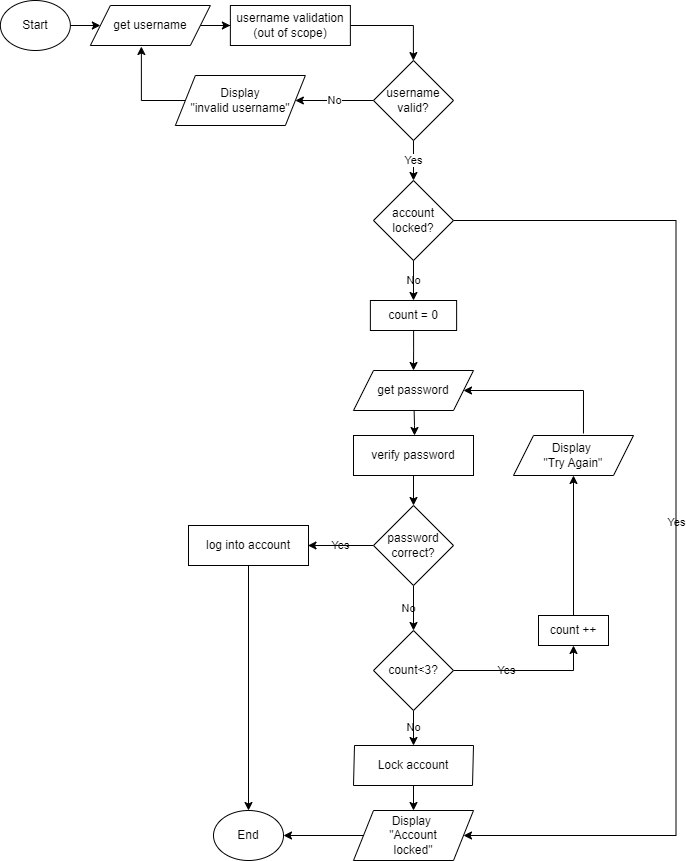

The diagram above was exported from draw.io. Its source (the exported page's mxGraphModel, read from the mxfile embedded in the PNG):
<mxGraphModel dx="880" dy="484" grid="1" gridSize="10" guides="1" tooltips="1" connect="1" arrows="1" fold="1" page="1" pageScale="1" pageWidth="827" pageHeight="1169" background="#ffffff" math="0" shadow="0">
  <root>
    <mxCell id="WIyWlLk6GJQsqaUBKTNV-0" />
    <mxCell id="WIyWlLk6GJQsqaUBKTNV-1" parent="WIyWlLk6GJQsqaUBKTNV-0" />
    <mxCell id="85koPHFyRkPs1qIZY9vi-0" value="" style="edgeStyle=orthogonalEdgeStyle;rounded=0;orthogonalLoop=1;jettySize=auto;html=1;labelBackgroundColor=none;fontColor=default;" edge="1" parent="WIyWlLk6GJQsqaUBKTNV-1" source="85koPHFyRkPs1qIZY9vi-1" target="85koPHFyRkPs1qIZY9vi-4">
      <mxGeometry relative="1" as="geometry" />
    </mxCell>
    <mxCell id="85koPHFyRkPs1qIZY9vi-1" value="verify password" style="shape=parallelogram;perimeter=parallelogramPerimeter;whiteSpace=wrap;html=1;fixedSize=1;size=-20;labelBackgroundColor=none;" vertex="1" parent="WIyWlLk6GJQsqaUBKTNV-1">
      <mxGeometry x="375" y="445" width="120" height="40" as="geometry" />
    </mxCell>
    <mxCell id="85koPHFyRkPs1qIZY9vi-2" value="No" style="edgeStyle=orthogonalEdgeStyle;rounded=0;orthogonalLoop=1;jettySize=auto;html=1;labelBackgroundColor=none;fontColor=default;" edge="1" parent="WIyWlLk6GJQsqaUBKTNV-1" source="85koPHFyRkPs1qIZY9vi-4" target="85koPHFyRkPs1qIZY9vi-19">
      <mxGeometry y="-5" relative="1" as="geometry">
        <mxPoint x="490" y="645" as="targetPoint" />
        <Array as="points" />
        <mxPoint as="offset" />
      </mxGeometry>
    </mxCell>
    <mxCell id="85koPHFyRkPs1qIZY9vi-3" value="Yes" style="edgeStyle=orthogonalEdgeStyle;rounded=0;orthogonalLoop=1;jettySize=auto;html=1;labelBackgroundColor=none;fontColor=default;" edge="1" parent="WIyWlLk6GJQsqaUBKTNV-1" source="85koPHFyRkPs1qIZY9vi-4">
      <mxGeometry relative="1" as="geometry">
        <mxPoint x="329.5" y="555" as="targetPoint" />
      </mxGeometry>
    </mxCell>
    <mxCell id="85koPHFyRkPs1qIZY9vi-4" value="password&lt;br&gt;correct?" style="rhombus;whiteSpace=wrap;html=1;labelBackgroundColor=none;" vertex="1" parent="WIyWlLk6GJQsqaUBKTNV-1">
      <mxGeometry x="395" y="515" width="80" height="80" as="geometry" />
    </mxCell>
    <mxCell id="85koPHFyRkPs1qIZY9vi-5" value="Yes" style="endArrow=classic;html=1;rounded=0;exitX=1;exitY=0.5;exitDx=0;exitDy=0;labelBackgroundColor=none;fontColor=default;" edge="1" parent="WIyWlLk6GJQsqaUBKTNV-1" source="85koPHFyRkPs1qIZY9vi-19" target="85koPHFyRkPs1qIZY9vi-20">
      <mxGeometry x="-0.2632" width="50" height="50" relative="1" as="geometry">
        <mxPoint x="475" y="555" as="sourcePoint" />
        <mxPoint x="595" y="625" as="targetPoint" />
        <Array as="points">
          <mxPoint x="595" y="680" />
        </Array>
        <mxPoint as="offset" />
      </mxGeometry>
    </mxCell>
    <mxCell id="85koPHFyRkPs1qIZY9vi-6" value="" style="edgeStyle=orthogonalEdgeStyle;rounded=0;orthogonalLoop=1;jettySize=auto;html=1;labelBackgroundColor=none;fontColor=default;" edge="1" parent="WIyWlLk6GJQsqaUBKTNV-1" target="85koPHFyRkPs1qIZY9vi-7">
      <mxGeometry relative="1" as="geometry">
        <mxPoint x="270" y="575" as="sourcePoint" />
      </mxGeometry>
    </mxCell>
    <mxCell id="85koPHFyRkPs1qIZY9vi-7" value="End" style="ellipse;whiteSpace=wrap;html=1;labelBackgroundColor=none;" vertex="1" parent="WIyWlLk6GJQsqaUBKTNV-1">
      <mxGeometry x="235" y="820" width="70" height="50" as="geometry" />
    </mxCell>
    <mxCell id="85koPHFyRkPs1qIZY9vi-8" value="" style="edgeStyle=orthogonalEdgeStyle;rounded=0;orthogonalLoop=1;jettySize=auto;html=1;labelBackgroundColor=none;fontColor=default;exitX=1;exitY=0.5;exitDx=0;exitDy=0;" edge="1" parent="WIyWlLk6GJQsqaUBKTNV-1" source="85koPHFyRkPs1qIZY9vi-30" target="85koPHFyRkPs1qIZY9vi-32">
      <mxGeometry relative="1" as="geometry">
        <mxPoint x="384.87" y="40" as="sourcePoint" />
        <mxPoint x="434.99" y="110" as="targetPoint" />
        <Array as="points">
          <mxPoint x="434.87" y="35" />
        </Array>
      </mxGeometry>
    </mxCell>
    <mxCell id="85koPHFyRkPs1qIZY9vi-29" value="" style="edgeStyle=orthogonalEdgeStyle;rounded=0;orthogonalLoop=1;jettySize=auto;html=1;" edge="1" parent="WIyWlLk6GJQsqaUBKTNV-1" source="85koPHFyRkPs1qIZY9vi-9" target="85koPHFyRkPs1qIZY9vi-28">
      <mxGeometry relative="1" as="geometry" />
    </mxCell>
    <mxCell id="85koPHFyRkPs1qIZY9vi-9" value="Start" style="ellipse;whiteSpace=wrap;html=1;labelBackgroundColor=none;" vertex="1" parent="WIyWlLk6GJQsqaUBKTNV-1">
      <mxGeometry x="21.87" y="10" width="70" height="50" as="geometry" />
    </mxCell>
    <mxCell id="85koPHFyRkPs1qIZY9vi-10" value="" style="edgeStyle=orthogonalEdgeStyle;rounded=0;orthogonalLoop=1;jettySize=auto;html=1;exitX=0;exitY=0.5;exitDx=0;exitDy=0;labelBackgroundColor=none;fontColor=default;" edge="1" parent="WIyWlLk6GJQsqaUBKTNV-1" source="85koPHFyRkPs1qIZY9vi-24" target="85koPHFyRkPs1qIZY9vi-7">
      <mxGeometry relative="1" as="geometry">
        <mxPoint x="370" y="680" as="sourcePoint" />
        <Array as="points" />
      </mxGeometry>
    </mxCell>
    <mxCell id="85koPHFyRkPs1qIZY9vi-11" value="" style="endArrow=classic;html=1;rounded=0;labelBackgroundColor=none;fontColor=default;" edge="1" parent="WIyWlLk6GJQsqaUBKTNV-1">
      <mxGeometry width="50" height="50" relative="1" as="geometry">
        <mxPoint x="435.5" y="415" as="sourcePoint" />
        <mxPoint x="436" y="445" as="targetPoint" />
        <Array as="points">
          <mxPoint x="436" y="435" />
        </Array>
      </mxGeometry>
    </mxCell>
    <mxCell id="85koPHFyRkPs1qIZY9vi-12" value="get password" style="shape=parallelogram;perimeter=parallelogramPerimeter;whiteSpace=wrap;html=1;fixedSize=1;labelBackgroundColor=none;" vertex="1" parent="WIyWlLk6GJQsqaUBKTNV-1">
      <mxGeometry x="375" y="380" width="120" height="40" as="geometry" />
    </mxCell>
    <mxCell id="85koPHFyRkPs1qIZY9vi-13" value="Display&amp;nbsp;&lt;br&gt;&quot;Try Again&quot;" style="shape=parallelogram;perimeter=parallelogramPerimeter;whiteSpace=wrap;html=1;fixedSize=1;labelBackgroundColor=none;" vertex="1" parent="WIyWlLk6GJQsqaUBKTNV-1">
      <mxGeometry x="535" y="445" width="120" height="40" as="geometry" />
    </mxCell>
    <mxCell id="85koPHFyRkPs1qIZY9vi-14" value="" style="endArrow=classic;html=1;rounded=0;exitX=0.583;exitY=-0.05;exitDx=0;exitDy=0;exitPerimeter=0;labelBackgroundColor=none;fontColor=default;" edge="1" parent="WIyWlLk6GJQsqaUBKTNV-1" source="85koPHFyRkPs1qIZY9vi-13" target="85koPHFyRkPs1qIZY9vi-12">
      <mxGeometry width="50" height="50" relative="1" as="geometry">
        <mxPoint x="605" y="435" as="sourcePoint" />
        <mxPoint x="535" y="405" as="targetPoint" />
        <Array as="points">
          <mxPoint x="605" y="400" />
        </Array>
      </mxGeometry>
    </mxCell>
    <mxCell id="85koPHFyRkPs1qIZY9vi-15" value="" style="edgeStyle=orthogonalEdgeStyle;rounded=0;orthogonalLoop=1;jettySize=auto;html=1;labelBackgroundColor=none;fontColor=default;" edge="1" parent="WIyWlLk6GJQsqaUBKTNV-1" source="85koPHFyRkPs1qIZY9vi-16" target="85koPHFyRkPs1qIZY9vi-24">
      <mxGeometry relative="1" as="geometry" />
    </mxCell>
    <mxCell id="85koPHFyRkPs1qIZY9vi-16" value="Lock account" style="shape=parallelogram;perimeter=parallelogramPerimeter;whiteSpace=wrap;html=1;fixedSize=1;size=1;labelBackgroundColor=none;" vertex="1" parent="WIyWlLk6GJQsqaUBKTNV-1">
      <mxGeometry x="375" y="755" width="120" height="40" as="geometry" />
    </mxCell>
    <mxCell id="85koPHFyRkPs1qIZY9vi-17" value="log into account" style="shape=parallelogram;perimeter=parallelogramPerimeter;whiteSpace=wrap;html=1;fixedSize=1;size=-10;labelBackgroundColor=none;" vertex="1" parent="WIyWlLk6GJQsqaUBKTNV-1">
      <mxGeometry x="210" y="535" width="120" height="40" as="geometry" />
    </mxCell>
    <mxCell id="85koPHFyRkPs1qIZY9vi-18" value="No" style="edgeStyle=orthogonalEdgeStyle;rounded=0;orthogonalLoop=1;jettySize=auto;html=1;labelBackgroundColor=none;fontColor=default;" edge="1" parent="WIyWlLk6GJQsqaUBKTNV-1" source="85koPHFyRkPs1qIZY9vi-19" target="85koPHFyRkPs1qIZY9vi-16">
      <mxGeometry relative="1" as="geometry" />
    </mxCell>
    <mxCell id="85koPHFyRkPs1qIZY9vi-19" value="count&amp;lt;3?" style="rhombus;whiteSpace=wrap;html=1;labelBackgroundColor=none;" vertex="1" parent="WIyWlLk6GJQsqaUBKTNV-1">
      <mxGeometry x="395" y="640" width="80" height="80" as="geometry" />
    </mxCell>
    <mxCell id="85koPHFyRkPs1qIZY9vi-20" value="count ++" style="rounded=0;whiteSpace=wrap;html=1;labelBackgroundColor=none;" vertex="1" parent="WIyWlLk6GJQsqaUBKTNV-1">
      <mxGeometry x="560" y="625" width="70" height="30" as="geometry" />
    </mxCell>
    <mxCell id="85koPHFyRkPs1qIZY9vi-21" value="" style="endArrow=classic;html=1;rounded=0;entryX=0.5;entryY=1;entryDx=0;entryDy=0;exitX=0.5;exitY=0;exitDx=0;exitDy=0;labelBackgroundColor=none;fontColor=default;" edge="1" parent="WIyWlLk6GJQsqaUBKTNV-1" source="85koPHFyRkPs1qIZY9vi-20" target="85koPHFyRkPs1qIZY9vi-13">
      <mxGeometry width="50" height="50" relative="1" as="geometry">
        <mxPoint x="580" y="605" as="sourcePoint" />
        <mxPoint x="490" y="585" as="targetPoint" />
        <Array as="points" />
      </mxGeometry>
    </mxCell>
    <mxCell id="85koPHFyRkPs1qIZY9vi-22" value="No" style="edgeStyle=orthogonalEdgeStyle;rounded=0;orthogonalLoop=1;jettySize=auto;html=1;entryX=0.5;entryY=0;entryDx=0;entryDy=0;labelBackgroundColor=none;fontColor=default;" edge="1" parent="WIyWlLk6GJQsqaUBKTNV-1" source="85koPHFyRkPs1qIZY9vi-23" target="85koPHFyRkPs1qIZY9vi-27">
      <mxGeometry relative="1" as="geometry">
        <mxPoint x="435.5" y="300" as="targetPoint" />
      </mxGeometry>
    </mxCell>
    <mxCell id="85koPHFyRkPs1qIZY9vi-23" value="account&lt;br&gt;locked?" style="rhombus;whiteSpace=wrap;html=1;labelBackgroundColor=none;" vertex="1" parent="WIyWlLk6GJQsqaUBKTNV-1">
      <mxGeometry x="394.99" y="190" width="80" height="80" as="geometry" />
    </mxCell>
    <mxCell id="85koPHFyRkPs1qIZY9vi-24" value="Display&amp;nbsp;&lt;br&gt;&quot;Account &lt;br&gt;locked&quot;" style="shape=parallelogram;perimeter=parallelogramPerimeter;whiteSpace=wrap;html=1;fixedSize=1;labelBackgroundColor=none;" vertex="1" parent="WIyWlLk6GJQsqaUBKTNV-1">
      <mxGeometry x="375" y="820" width="120" height="50" as="geometry" />
    </mxCell>
    <mxCell id="85koPHFyRkPs1qIZY9vi-25" value="Yes" style="endArrow=classic;html=1;rounded=0;exitX=1;exitY=0.5;exitDx=0;exitDy=0;entryX=1;entryY=0.5;entryDx=0;entryDy=0;labelBackgroundColor=none;fontColor=default;" edge="1" parent="WIyWlLk6GJQsqaUBKTNV-1" source="85koPHFyRkPs1qIZY9vi-23" target="85koPHFyRkPs1qIZY9vi-24">
      <mxGeometry width="50" height="50" relative="1" as="geometry">
        <mxPoint x="510" y="230" as="sourcePoint" />
        <mxPoint x="697.5" y="710" as="targetPoint" />
        <Array as="points">
          <mxPoint x="697.5" y="230" />
          <mxPoint x="697.5" y="845" />
        </Array>
      </mxGeometry>
    </mxCell>
    <mxCell id="85koPHFyRkPs1qIZY9vi-26" value="" style="edgeStyle=orthogonalEdgeStyle;rounded=0;orthogonalLoop=1;jettySize=auto;html=1;labelBackgroundColor=none;fontColor=default;" edge="1" parent="WIyWlLk6GJQsqaUBKTNV-1" source="85koPHFyRkPs1qIZY9vi-27" target="85koPHFyRkPs1qIZY9vi-12">
      <mxGeometry relative="1" as="geometry" />
    </mxCell>
    <mxCell id="85koPHFyRkPs1qIZY9vi-27" value="count = 0" style="rounded=0;whiteSpace=wrap;html=1;labelBackgroundColor=none;" vertex="1" parent="WIyWlLk6GJQsqaUBKTNV-1">
      <mxGeometry x="391.87" y="310" width="86.25" height="30" as="geometry" />
    </mxCell>
    <mxCell id="85koPHFyRkPs1qIZY9vi-31" value="" style="edgeStyle=orthogonalEdgeStyle;rounded=0;orthogonalLoop=1;jettySize=auto;html=1;" edge="1" parent="WIyWlLk6GJQsqaUBKTNV-1" source="85koPHFyRkPs1qIZY9vi-28" target="85koPHFyRkPs1qIZY9vi-30">
      <mxGeometry relative="1" as="geometry" />
    </mxCell>
    <mxCell id="85koPHFyRkPs1qIZY9vi-28" value="get username" style="shape=parallelogram;perimeter=parallelogramPerimeter;whiteSpace=wrap;html=1;fixedSize=1;" vertex="1" parent="WIyWlLk6GJQsqaUBKTNV-1">
      <mxGeometry x="111.87" y="15" width="120" height="40" as="geometry" />
    </mxCell>
    <mxCell id="85koPHFyRkPs1qIZY9vi-30" value="username validation&lt;br&gt;(out of scope)" style="rounded=0;whiteSpace=wrap;html=1;" vertex="1" parent="WIyWlLk6GJQsqaUBKTNV-1">
      <mxGeometry x="251.87" y="15" width="120" height="40" as="geometry" />
    </mxCell>
    <mxCell id="85koPHFyRkPs1qIZY9vi-37" value="No" style="edgeStyle=orthogonalEdgeStyle;rounded=0;orthogonalLoop=1;jettySize=auto;html=1;" edge="1" parent="WIyWlLk6GJQsqaUBKTNV-1" source="85koPHFyRkPs1qIZY9vi-32" target="85koPHFyRkPs1qIZY9vi-35">
      <mxGeometry relative="1" as="geometry" />
    </mxCell>
    <mxCell id="85koPHFyRkPs1qIZY9vi-40" value="Yes" style="edgeStyle=orthogonalEdgeStyle;rounded=0;orthogonalLoop=1;jettySize=auto;html=1;" edge="1" parent="WIyWlLk6GJQsqaUBKTNV-1" source="85koPHFyRkPs1qIZY9vi-32" target="85koPHFyRkPs1qIZY9vi-23">
      <mxGeometry relative="1" as="geometry" />
    </mxCell>
    <mxCell id="85koPHFyRkPs1qIZY9vi-32" value="username&lt;br&gt;valid?" style="rhombus;whiteSpace=wrap;html=1;" vertex="1" parent="WIyWlLk6GJQsqaUBKTNV-1">
      <mxGeometry x="394.99" y="70" width="80" height="80" as="geometry" />
    </mxCell>
    <mxCell id="85koPHFyRkPs1qIZY9vi-39" value="" style="edgeStyle=orthogonalEdgeStyle;rounded=0;orthogonalLoop=1;jettySize=auto;html=1;entryX=0.425;entryY=1.025;entryDx=0;entryDy=0;entryPerimeter=0;" edge="1" parent="WIyWlLk6GJQsqaUBKTNV-1" source="85koPHFyRkPs1qIZY9vi-35" target="85koPHFyRkPs1qIZY9vi-28">
      <mxGeometry relative="1" as="geometry">
        <mxPoint x="166.87" y="70" as="targetPoint" />
        <Array as="points">
          <mxPoint x="162.87" y="110" />
        </Array>
      </mxGeometry>
    </mxCell>
    <mxCell id="85koPHFyRkPs1qIZY9vi-35" value="Display&lt;br&gt;&quot;invalid username&quot;" style="shape=parallelogram;perimeter=parallelogramPerimeter;whiteSpace=wrap;html=1;fixedSize=1;" vertex="1" parent="WIyWlLk6GJQsqaUBKTNV-1">
      <mxGeometry x="196.87" y="85" width="130" height="50" as="geometry" />
    </mxCell>
  </root>
</mxGraphModel>